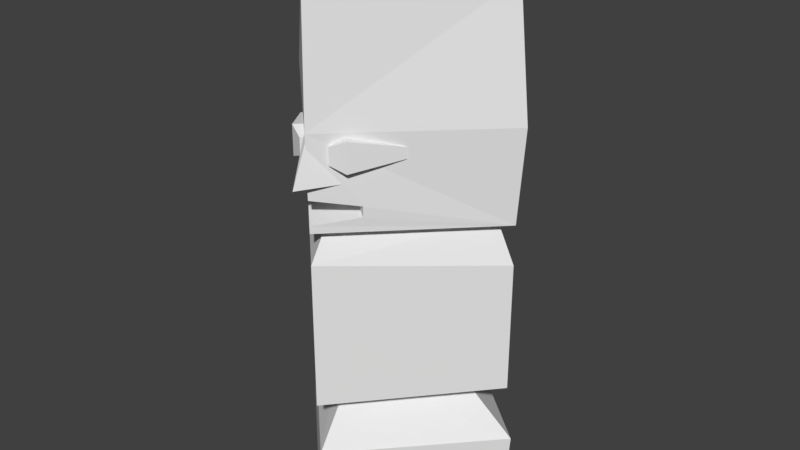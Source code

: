 # Source: head_ma.blend  (saved by Blender 2.78.0; exported with 4.5.12 LTS)
import bpy
from mathutils import Matrix  # noqa: F401  (used for matrix-valued properties, if any)

bpy.ops.wm.read_factory_settings(use_empty=True)
scene = bpy.context.scene
scene.name = 'Scene'

# ---- collections
col_collection_1 = bpy.data.collections.new('Collection 1'); scene.collection.children.link(col_collection_1)

# ---- world
world_world = bpy.data.worlds.new('World'); scene.world = world_world
world_world.color = (0.05088, 0.05088, 0.05088)
world_world.use_sun_shadow = False
world_world.sun_shadow_jitter_overblur = 0.0
world_world.cycles.sampling_method = 'MANUAL'

# ---- meshes
me_cube_003 = bpy.data.meshes.new('Cube.003')
me_cube_003.from_pydata([(-1.0, -1.0, -1.0), (-1.0, -1.0, 1.0), (0.0, 1.0, 0.0), (1.0, -1.0, -1.0), (1.0, -1.0, 1.0)], [], [(0, 1, 2), (2, 4, 3), (3, 4, 1, 0), (2, 3, 0), (2, 1, 4)])
me_cube_003.use_remesh_preserve_volume = False
me_cube_003.use_remesh_preserve_attributes = False
me_cube_003.use_mirror_vertex_groups = False
me_cube_003.update()
me_cube_001 = bpy.data.meshes.new('Cube.001')
me_cube_001.from_pydata([(-0.5445, -0.5445, 3.5), (-0.7873, -1.047, 4.009), (-0.7873, -1.047, 4.193), (-0.07218, -1.03, 4.041), (-0.07218, -1.03, 4.162), (-0.7873, -0.9712, 4.009), (-0.7873, -0.9712, 4.193), (-0.07218, -0.9789, 4.041), (-0.07218, -0.9789, 4.162), (-0.6272, -1.111, 3.939), (-0.6272, -1.111, 4.264), (-0.6272, -0.9356, 3.939), (-0.6272, -0.9356, 4.264), (-1.047, -0.7873, 4.009), (-1.047, -0.7873, 4.193), (-1.03, -0.07218, 4.041), (-1.03, -0.07218, 4.162), (-0.9712, -0.7873, 4.009), (-0.9712, -0.7873, 4.193), (-0.9789, -0.07218, 4.041), (-0.9789, -0.07218, 4.162), (-1.111, -0.6272, 3.939), (-1.111, -0.6272, 4.264), (-0.9356, -0.6272, 3.939), (-0.9356, -0.6272, 4.264), (-0.3729, -0.9298, 3.799), (-0.778, -0.9239, 4.578), (-1.129, -1.129, 3.799), (-0.8875, -0.8875, 4.578), (-0.5725, -0.5725, 3.799), (-0.5725, -0.5725, 4.578), (-0.8807, -0.3238, 3.799), (-0.9239, -0.778, 4.578), (-1.0, -1.0, 0.0), (-0.6162, -0.5558, 1.381), (-1.0, 1.0, 0.0), (-0.6124, 0.6124, 1.412), (1.0, -1.0, 0.0), (0.5414, -0.5414, 1.317), (1.0, 1.0, 0.0), (0.6833, 0.5217, 1.384), (-0.9698, -1.03, 0.7027), (-0.9736, 0.9736, 0.6712), (0.9026, 1.064, 0.6999), (1.045, -1.045, 0.7662), (-0.6162, -0.5558, 1.381), (-0.6124, 0.6124, 1.412), (0.6833, 0.5217, 1.384), (0.5414, -0.5414, 1.317), (-0.9888, -0.9888, 1.29), (-0.9888, 0.9888, 1.353), (0.9888, 0.9888, 1.383), (0.9888, -0.9888, 1.384), (-0.9888, -0.9888, 2.934), (-0.9888, 0.9888, 2.871), (0.9888, 0.9888, 2.841), (0.9888, -0.9888, 2.84), (-0.8357, -0.8357, 3.283), (-0.8357, 0.8357, 3.283), (0.8357, 0.8357, 3.283), (0.8357, -0.8357, 3.283), (-0.989, -0.989, 3.283), (-0.989, 0.989, 3.283), (0.989, 0.989, 3.283), (0.989, -0.989, 3.283), (-0.9781, -0.9646, 5.694), (-0.9504, 0.9277, 5.69), (0.9467, 0.9065, 5.688), (0.941, -0.9178, 5.689), (-1.027, 1.05, 4.319), (1.031, 1.071, 4.321), (1.037, -1.06, 4.32), (-0.9998, -1.013, 4.315), (-0.9919, -0.4825, 3.559), (-0.9906, -0.4827, 3.441), (-0.4804, -1.007, 3.561), (-0.4814, -0.9998, 3.44), (-0.9927, -0.9973, 3.637), (-0.9898, -0.9909, 3.364)], [], [(0, 76, 75), (0, 74, 78, 76), (0, 75, 77, 73), (9, 3, 4, 10), (3, 4, 8, 7), (11, 12, 6, 5), (5, 1, 2, 6), (9, 1, 5, 11), (12, 6, 2, 10), (8, 12, 10, 4), (3, 9, 11, 7), (7, 8, 12, 11), (1, 9, 10, 2), (21, 22, 16, 15), (15, 16, 20, 19), (23, 17, 18, 24), (17, 18, 14, 13), (21, 23, 17, 13), (24, 22, 14, 18), (20, 16, 22, 24), (15, 19, 23, 21), (19, 23, 24, 20), (13, 14, 22, 21), (25, 26, 28, 27), (27, 28, 32, 31), (31, 32, 30, 29), (29, 30, 26, 25), (27, 31, 29, 25), (32, 28, 26, 30), (41, 34, 36, 42), (42, 36, 40, 43), (43, 40, 38, 44), (44, 38, 34, 41), (35, 39, 37, 33), (40, 36, 46, 47), (37, 44, 41, 33), (39, 43, 44, 37), (35, 42, 43, 39), (33, 41, 42, 35), (46, 45, 49, 50), (38, 40, 47, 48), (36, 34, 45, 46), (34, 38, 48, 45), (49, 52, 56, 53), (45, 48, 52, 49), (47, 46, 50, 51), (48, 47, 51, 52), (56, 55, 59, 60), (51, 50, 54, 55), (52, 51, 55, 56), (50, 49, 53, 54), (57, 60, 64, 61), (54, 53, 57, 58), (53, 56, 60, 57), (55, 54, 58, 59), (70, 69, 66, 67), (59, 58, 62, 63), (60, 59, 63, 64), (58, 57, 61, 62), (67, 66, 65, 68), (71, 70, 67, 68), (69, 72, 65, 66), (72, 71, 68, 65), (61, 64, 71, 72, 77, 75, 76, 78), (62, 61, 78, 74, 73, 77, 72, 69), (64, 63, 70, 71), (63, 62, 69, 70), (74, 0, 73)])
me_cube_001.use_remesh_preserve_volume = False
me_cube_001.use_remesh_preserve_attributes = False
me_cube_001.use_mirror_vertex_groups = False
me_cube_001.update()

# ---- objects
ob_empty = bpy.data.objects.new('Empty', None)
ob_mouth = bpy.data.objects.new('MOuth', me_cube_003)
ob_cube = bpy.data.objects.new('Cube', me_cube_001)

# ---- transforms, parenting, visibility, modifiers, constraints
ob_empty.location = (0.02485, -0.2029, 0.01777)
ob_empty.scale = (0.704, 0.704, 0.704)
ob_empty.empty_image_offset = (0.0, 0.0)
ob_empty.lineart.crease_threshold = 0.0
ob_mouth.location = (0.02485, -1.046, 2.482)
ob_mouth.scale = (0.7947, 0.3007, 0.1295)
ob_mouth.hide_viewport = True
ob_mouth.hide_render = True
ob_mouth.lineart.crease_threshold = 0.0
ob_cube.location = (0.02485, -0.2029, 0.01777)
ob_cube.rotation_euler = (0.0, -0.0, 0.7854)
ob_cube.scale = (0.3279, 0.3279, 0.3279)
ob_cube.lineart.crease_threshold = 0.0

# ---- collection membership
col_collection_1.objects.link(ob_empty)
col_collection_1.objects.link(ob_mouth)
col_collection_1.objects.link(ob_cube)

# ---- scene / render settings (as saved in the file)
scene.frame_start = 1; scene.frame_end = 250; scene.frame_set(1)
scene.render.engine = 'BLENDER_EEVEE_NEXT'
scene.render.resolution_percentage = 50
scene.render.dither_intensity = 0.0
scene.cycles.use_denoising = False
scene.cycles.samples = 128
scene.cycles.sampling_pattern = 'TABULATED_SOBOL'
scene.cycles.light_sampling_threshold = 0.0
scene.cycles.use_adaptive_sampling = False
scene.cycles.use_light_tree = False
scene.cycles.blur_glossy = 0.0
scene.cycles.sample_clamp_indirect = 0.0
scene.view_settings.view_transform = 'Standard'
bpy.context.view_layer.update()

# ---- added for rendering (the .blend has no active camera and no usable light): camera, sun
cam_auto = bpy.data.cameras.new('AutoCamera')
cam_auto.lens = 50.0
cam_auto.sensor_width = 36.0
cam_auto.clip_end = 1000.0
ob_auto_camera = bpy.data.objects.new('AutoCamera', cam_auto)
scene.collection.objects.link(ob_auto_camera)
ob_auto_camera.location = (2.20009, -2.8335, 2.69393)
ob_auto_camera.rotation_euler = (1.09748, -7.21219e-08, 0.694738)
scene.camera = ob_auto_camera
light_auto_sun = bpy.data.lights.new('AutoSun', 'SUN')
light_auto_sun.energy = 3.0
light_auto_sun.angle = 0.0523599
ob_auto_sun = bpy.data.objects.new('AutoSun', light_auto_sun)
scene.collection.objects.link(ob_auto_sun)
ob_auto_sun.rotation_euler = (0.872665, 0.174533, 0.523599)
bpy.context.view_layer.update()
